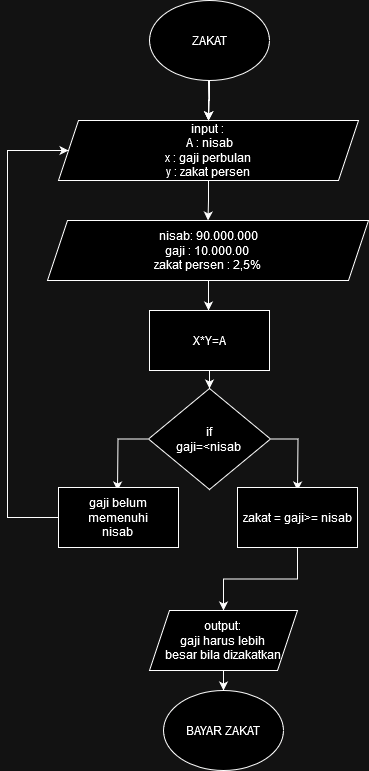

The diagram above was exported from draw.io. Its source (the exported page's mxGraphModel, read from the mxfile embedded in the PNG):
<mxGraphModel dx="794" dy="414" grid="1" gridSize="10" guides="1" tooltips="1" connect="1" arrows="1" fold="1" page="1" pageScale="1" pageWidth="827" pageHeight="1169" math="0" shadow="0">
  <root>
    <mxCell id="0" />
    <mxCell id="1" parent="0" />
    <mxCell id="fjFHHP78RXQHeA9MzOSv-3" value="" style="edgeStyle=orthogonalEdgeStyle;rounded=0;orthogonalLoop=1;jettySize=auto;html=1;" parent="1" target="fjFHHP78RXQHeA9MzOSv-2" edge="1">
      <mxGeometry relative="1" as="geometry">
        <mxPoint x="431" y="137" as="sourcePoint" />
      </mxGeometry>
    </mxCell>
    <mxCell id="sE9V4leYPky5HcLN9U-L-6" value="" style="edgeStyle=orthogonalEdgeStyle;rounded=0;orthogonalLoop=1;jettySize=auto;html=1;" parent="1" source="fjFHHP78RXQHeA9MzOSv-2" target="sE9V4leYPky5HcLN9U-L-5" edge="1">
      <mxGeometry relative="1" as="geometry" />
    </mxCell>
    <mxCell id="fjFHHP78RXQHeA9MzOSv-2" value="&lt;div&gt;input :&lt;/div&gt;&lt;div&gt;&amp;nbsp;A : nisab&lt;/div&gt;&lt;div&gt;x : gaji perbulan &lt;br&gt;&lt;/div&gt;&lt;div&gt;y : zakat persen&lt;br&gt;&lt;/div&gt;" style="shape=parallelogram;perimeter=parallelogramPerimeter;whiteSpace=wrap;html=1;fixedSize=1;" parent="1" vertex="1">
      <mxGeometry x="281" y="180" width="300" height="60" as="geometry" />
    </mxCell>
    <mxCell id="fjFHHP78RXQHeA9MzOSv-9" value="" style="edgeStyle=orthogonalEdgeStyle;rounded=0;orthogonalLoop=1;jettySize=auto;html=1;" parent="1" edge="1">
      <mxGeometry relative="1" as="geometry">
        <mxPoint x="431" y="370" as="targetPoint" />
        <mxPoint x="431" y="340" as="sourcePoint" />
      </mxGeometry>
    </mxCell>
    <mxCell id="fjFHHP78RXQHeA9MzOSv-8" style="edgeStyle=orthogonalEdgeStyle;rounded=0;orthogonalLoop=1;jettySize=auto;html=1;" parent="1" edge="1">
      <mxGeometry relative="1" as="geometry">
        <mxPoint x="431" y="370" as="targetPoint" />
        <mxPoint x="431" y="370" as="sourcePoint" />
      </mxGeometry>
    </mxCell>
    <mxCell id="fjFHHP78RXQHeA9MzOSv-14" value="" style="edgeStyle=orthogonalEdgeStyle;rounded=0;orthogonalLoop=1;jettySize=auto;html=1;" parent="1" source="fjFHHP78RXQHeA9MzOSv-12" target="fjFHHP78RXQHeA9MzOSv-13" edge="1">
      <mxGeometry relative="1" as="geometry" />
    </mxCell>
    <mxCell id="fjFHHP78RXQHeA9MzOSv-12" value="X*Y=A" style="rounded=0;whiteSpace=wrap;html=1;" parent="1" vertex="1">
      <mxGeometry x="372" y="370" width="120" height="60" as="geometry" />
    </mxCell>
    <mxCell id="fjFHHP78RXQHeA9MzOSv-26" style="edgeStyle=orthogonalEdgeStyle;rounded=0;orthogonalLoop=1;jettySize=auto;html=1;" parent="1" source="fjFHHP78RXQHeA9MzOSv-13" edge="1">
      <mxGeometry relative="1" as="geometry">
        <mxPoint x="520" y="550" as="targetPoint" />
      </mxGeometry>
    </mxCell>
    <mxCell id="fjFHHP78RXQHeA9MzOSv-28" style="edgeStyle=orthogonalEdgeStyle;rounded=0;orthogonalLoop=1;jettySize=auto;html=1;" parent="1" source="fjFHHP78RXQHeA9MzOSv-13" edge="1">
      <mxGeometry relative="1" as="geometry">
        <mxPoint x="340" y="550" as="targetPoint" />
      </mxGeometry>
    </mxCell>
    <mxCell id="fjFHHP78RXQHeA9MzOSv-13" value="&lt;div&gt;if&lt;/div&gt;&lt;div&gt;gaji=&amp;lt;nisab&lt;br&gt;&lt;/div&gt;" style="rhombus;whiteSpace=wrap;html=1;" parent="1" vertex="1">
      <mxGeometry x="371" y="448" width="122" height="101" as="geometry" />
    </mxCell>
    <mxCell id="fjFHHP78RXQHeA9MzOSv-30" style="edgeStyle=orthogonalEdgeStyle;rounded=0;orthogonalLoop=1;jettySize=auto;html=1;exitX=0.5;exitY=1;exitDx=0;exitDy=0;entryX=0.5;entryY=0;entryDx=0;entryDy=0;" parent="1" source="fjFHHP78RXQHeA9MzOSv-16" target="fjFHHP78RXQHeA9MzOSv-29" edge="1">
      <mxGeometry relative="1" as="geometry" />
    </mxCell>
    <mxCell id="fjFHHP78RXQHeA9MzOSv-16" value="zakat = gaji&amp;gt;= nisab" style="rounded=0;whiteSpace=wrap;html=1;" parent="1" vertex="1">
      <mxGeometry x="460" y="547" width="120" height="60" as="geometry" />
    </mxCell>
    <mxCell id="MoLDJm7gpSs5QV_eX7DP-1" style="edgeStyle=orthogonalEdgeStyle;rounded=0;orthogonalLoop=1;jettySize=auto;html=1;exitX=0;exitY=0.5;exitDx=0;exitDy=0;entryX=0;entryY=0.5;entryDx=0;entryDy=0;" parent="1" source="fjFHHP78RXQHeA9MzOSv-22" target="fjFHHP78RXQHeA9MzOSv-2" edge="1">
      <mxGeometry relative="1" as="geometry">
        <Array as="points">
          <mxPoint x="230" y="577" />
          <mxPoint x="230" y="210" />
        </Array>
      </mxGeometry>
    </mxCell>
    <mxCell id="fjFHHP78RXQHeA9MzOSv-22" value="&lt;div&gt;gaji belum memenuhi&lt;/div&gt;&lt;div&gt;nisab&lt;br&gt;&lt;/div&gt;" style="rounded=0;whiteSpace=wrap;html=1;" parent="1" vertex="1">
      <mxGeometry x="281" y="547" width="120" height="60" as="geometry" />
    </mxCell>
    <mxCell id="MoLDJm7gpSs5QV_eX7DP-3" style="edgeStyle=orthogonalEdgeStyle;rounded=0;orthogonalLoop=1;jettySize=auto;html=1;entryX=0.5;entryY=0;entryDx=0;entryDy=0;" parent="1" source="fjFHHP78RXQHeA9MzOSv-29" target="MoLDJm7gpSs5QV_eX7DP-2" edge="1">
      <mxGeometry relative="1" as="geometry" />
    </mxCell>
    <mxCell id="fjFHHP78RXQHeA9MzOSv-29" value="&lt;div&gt;output:&lt;/div&gt;&lt;div&gt;gaji harus lebih&lt;/div&gt;&lt;div&gt;besar bila dizakatkan&lt;br&gt;&lt;/div&gt;" style="shape=parallelogram;perimeter=parallelogramPerimeter;whiteSpace=wrap;html=1;fixedSize=1;" parent="1" vertex="1">
      <mxGeometry x="372" y="670" width="148" height="60" as="geometry" />
    </mxCell>
    <mxCell id="sE9V4leYPky5HcLN9U-L-2" style="edgeStyle=orthogonalEdgeStyle;rounded=0;orthogonalLoop=1;jettySize=auto;html=1;entryX=0.5;entryY=0;entryDx=0;entryDy=0;" parent="1" target="fjFHHP78RXQHeA9MzOSv-2" edge="1">
      <mxGeometry relative="1" as="geometry">
        <mxPoint x="431" y="136" as="sourcePoint" />
      </mxGeometry>
    </mxCell>
    <mxCell id="sE9V4leYPky5HcLN9U-L-4" style="edgeStyle=orthogonalEdgeStyle;rounded=0;orthogonalLoop=1;jettySize=auto;html=1;entryX=0.5;entryY=0;entryDx=0;entryDy=0;" parent="1" source="sE9V4leYPky5HcLN9U-L-3" target="fjFHHP78RXQHeA9MzOSv-2" edge="1">
      <mxGeometry relative="1" as="geometry" />
    </mxCell>
    <mxCell id="sE9V4leYPky5HcLN9U-L-3" value="ZAKAT" style="ellipse;whiteSpace=wrap;html=1;" parent="1" vertex="1">
      <mxGeometry x="372" y="60" width="120" height="80" as="geometry" />
    </mxCell>
    <mxCell id="sE9V4leYPky5HcLN9U-L-5" value="&lt;div&gt;&amp;nbsp;nisab: 90.000.000&lt;/div&gt;&lt;div&gt;gaji : 10.000.00&lt;/div&gt;&lt;div&gt;zakat persen : 2,5%&lt;br&gt;&lt;/div&gt;" style="shape=parallelogram;perimeter=parallelogramPerimeter;whiteSpace=wrap;html=1;fixedSize=1;" parent="1" vertex="1">
      <mxGeometry x="270" y="280" width="321" height="60" as="geometry" />
    </mxCell>
    <mxCell id="MoLDJm7gpSs5QV_eX7DP-2" value="BAYAR ZAKAT" style="ellipse;whiteSpace=wrap;html=1;" parent="1" vertex="1">
      <mxGeometry x="386" y="750" width="120" height="80" as="geometry" />
    </mxCell>
  </root>
</mxGraphModel>